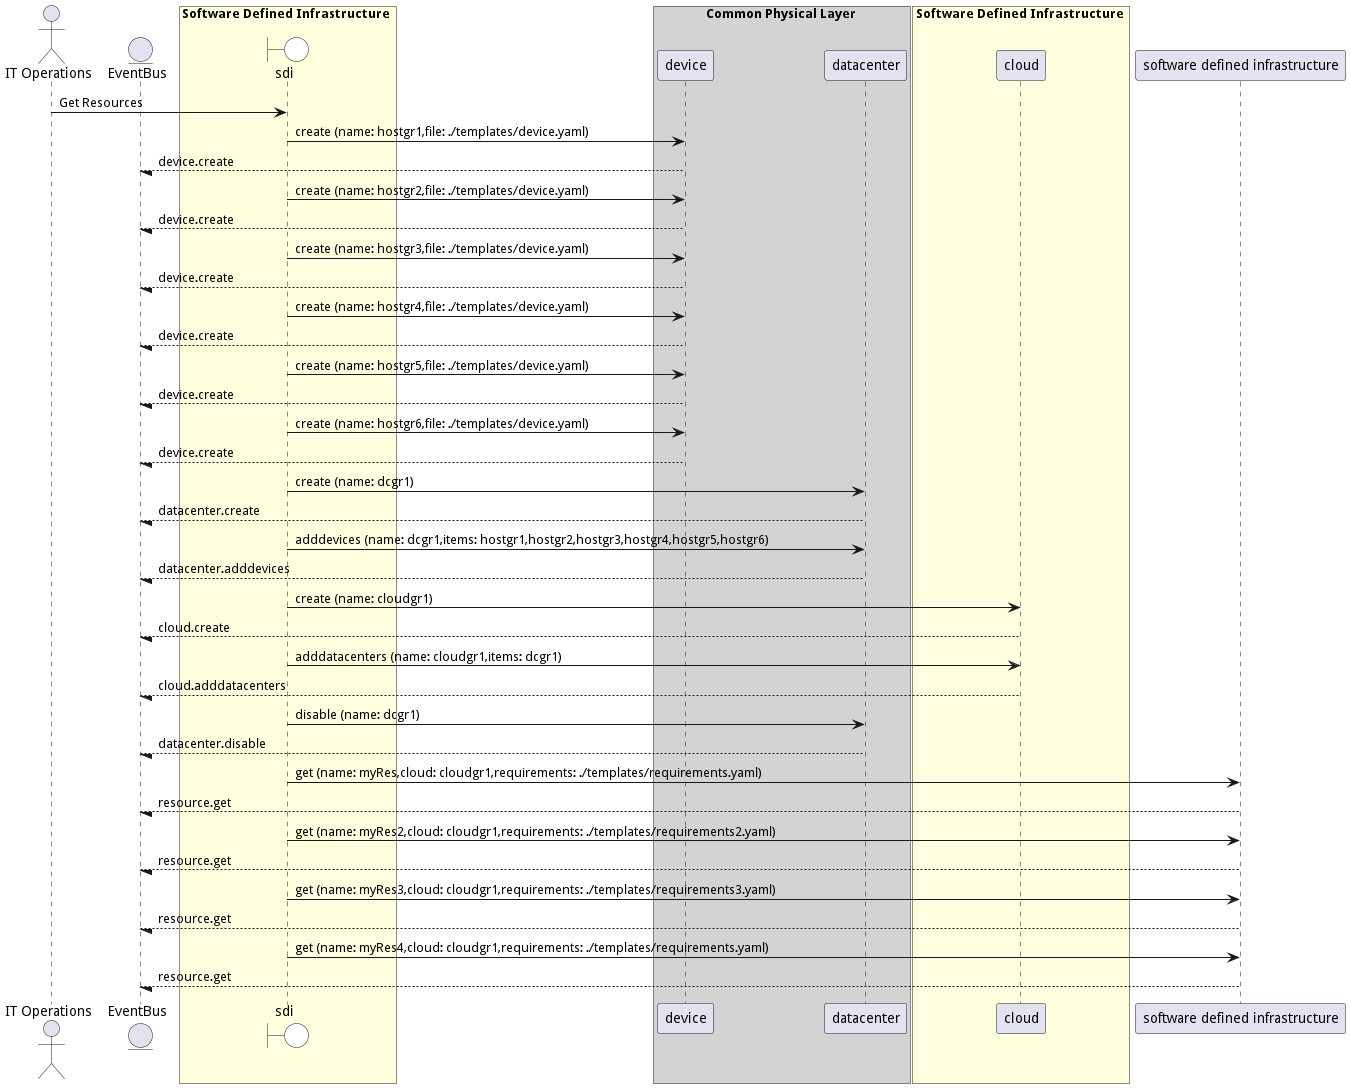

The diagram above was rendered by PlantUML. Its source (embedded in the PNG):
@startuml

actor "IT Operations"


entity EventBus

box Software Defined Infrastructure #lightyellow
    boundary sdi #white
end box


box Common Physical Layer #lightgray
            participant device
            participant datacenter
    end box

box Software Defined Infrastructure #lightyellow
            participant cloud
    end box


"IT Operations" -> sdi: Get Resources

    sdi -> "device": create (name: hostgr1,file: ./templates/device.yaml)

    "device" --/ EventBus: device.create

    sdi -> "device": create (name: hostgr2,file: ./templates/device.yaml)

    "device" --/ EventBus: device.create

    sdi -> "device": create (name: hostgr3,file: ./templates/device.yaml)

    "device" --/ EventBus: device.create

    sdi -> "device": create (name: hostgr4,file: ./templates/device.yaml)

    "device" --/ EventBus: device.create

    sdi -> "device": create (name: hostgr5,file: ./templates/device.yaml)

    "device" --/ EventBus: device.create

    sdi -> "device": create (name: hostgr6,file: ./templates/device.yaml)

    "device" --/ EventBus: device.create

    sdi -> "datacenter": create (name: dcgr1)

    "datacenter" --/ EventBus: datacenter.create

    sdi -> "datacenter": adddevices (name: dcgr1,items: hostgr1,hostgr2,hostgr3,hostgr4,hostgr5,hostgr6)

    "datacenter" --/ EventBus: datacenter.adddevices

    sdi -> "cloud": create (name: cloudgr1)

    "cloud" --/ EventBus: cloud.create

    sdi -> "cloud": adddatacenters (name: cloudgr1,items: dcgr1)

    "cloud" --/ EventBus: cloud.adddatacenters

    sdi -> "datacenter": disable (name: dcgr1)

    "datacenter" --/ EventBus: datacenter.disable

    sdi -> "software defined infrastructure": get (name: myRes,cloud: cloudgr1,requirements: ./templates/requirements.yaml)

    "software defined infrastructure" --/ EventBus: resource.get

    sdi -> "software defined infrastructure": get (name: myRes2,cloud: cloudgr1,requirements: ./templates/requirements2.yaml)

    "software defined infrastructure" --/ EventBus: resource.get

    sdi -> "software defined infrastructure": get (name: myRes3,cloud: cloudgr1,requirements: ./templates/requirements3.yaml)

    "software defined infrastructure" --/ EventBus: resource.get

    sdi -> "software defined infrastructure": get (name: myRes4,cloud: cloudgr1,requirements: ./templates/requirements.yaml)

    "software defined infrastructure" --/ EventBus: resource.get



@enduml